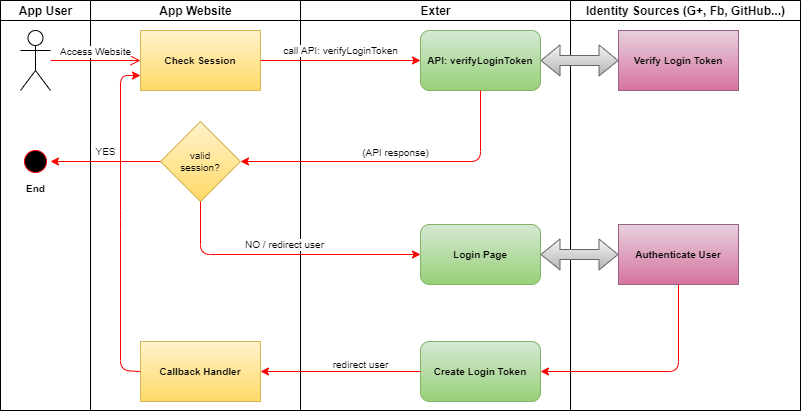

The diagram above was exported from draw.io. Its source (the exported page's mxGraphModel, read from the mxfile embedded in the PNG):
<mxGraphModel dx="1006" dy="717" grid="1" gridSize="10" guides="1" tooltips="1" connect="1" arrows="1" fold="1" page="1" pageScale="1" pageWidth="827" pageHeight="1169" math="0" shadow="0">
  <root>
    <mxCell id="0" />
    <mxCell id="1" parent="0" />
    <mxCell id="2" value="" style="swimlane;html=1;childLayout=stackLayout;startSize=0;rounded=0;shadow=0;labelBackgroundColor=#7F00FF;strokeColor=#000000;strokeWidth=1;fillColor=#ffffff;fontFamily=Verdana;fontSize=8;fontColor=#000000;align=center;swimlaneFillColor=none;" vertex="1" parent="1">
      <mxGeometry x="20" y="60" width="800" height="410" as="geometry">
        <mxRectangle x="20" y="40" width="50" height="20" as="alternateBounds" />
      </mxGeometry>
    </mxCell>
    <mxCell id="3" value="App User" style="swimlane;html=1;startSize=20;" vertex="1" parent="2">
      <mxGeometry width="90" height="410" as="geometry">
        <mxRectangle y="20" width="30" height="410" as="alternateBounds" />
      </mxGeometry>
    </mxCell>
    <mxCell id="4" value="End" style="ellipse;html=1;shape=startState;fillColor=#000000;strokeColor=#ff0000;shadow=0;comic=0;fontSize=10;verticalAlign=top;labelPosition=center;verticalLabelPosition=bottom;align=center;fontStyle=1" vertex="1" parent="3">
      <mxGeometry x="20" y="146" width="30" height="30" as="geometry" />
    </mxCell>
    <mxCell id="5" value="" style="shape=umlActor;verticalLabelPosition=bottom;verticalAlign=top;html=1;outlineConnect=0;labelBackgroundColor=#7F00FF;" vertex="1" parent="3">
      <mxGeometry x="20" y="30" width="30" height="60" as="geometry" />
    </mxCell>
    <mxCell id="6" value="App Website" style="swimlane;html=1;startSize=20;" vertex="1" parent="2">
      <mxGeometry x="90" width="210" height="410" as="geometry" />
    </mxCell>
    <mxCell id="7" value="Check Session" style="rounded=0;whiteSpace=wrap;html=1;shadow=0;comic=0;fontSize=10;fontStyle=1;fillColor=#fff2cc;strokeColor=#d6b656;gradientColor=#ffd966;" vertex="1" parent="6">
      <mxGeometry x="50" y="30" width="120" height="60" as="geometry" />
    </mxCell>
    <mxCell id="8" value="valid&lt;div&gt;session?&lt;/div&gt;" style="rhombus;whiteSpace=wrap;html=1;shadow=0;comic=0;gradientColor=#ffd966;fontSize=10;fillColor=#fff2cc;strokeColor=#d6b656;" vertex="1" parent="6">
      <mxGeometry x="70" y="121" width="80" height="80" as="geometry" />
    </mxCell>
    <mxCell id="9" value="Callback Handler" style="rounded=0;whiteSpace=wrap;html=1;shadow=0;comic=0;fontSize=10;fontStyle=1;fillColor=#fff2cc;strokeColor=#d6b656;gradientColor=#ffd966;" vertex="1" parent="6">
      <mxGeometry x="50" y="341" width="120" height="60" as="geometry" />
    </mxCell>
    <mxCell id="10" value="" style="endArrow=classic;html=1;shadow=0;strokeColor=#FF0000;fontSize=10;exitX=0;exitY=0.5;entryX=0;entryY=0.75;" edge="1" parent="6" source="9" target="7">
      <mxGeometry width="50" height="50" relative="1" as="geometry">
        <mxPoint x="-90" y="380" as="sourcePoint" />
        <mxPoint x="30" y="90" as="targetPoint" />
        <Array as="points">
          <mxPoint x="30" y="370" />
          <mxPoint x="30" y="220" />
          <mxPoint x="30" y="75" />
        </Array>
      </mxGeometry>
    </mxCell>
    <mxCell id="11" value="Access Website" style="edgeStyle=orthogonalEdgeStyle;html=1;verticalAlign=bottom;endArrow=open;endSize=8;strokeColor=#ff0000;fontSize=10;shadow=0;entryX=0;entryY=0.5;labelBackgroundColor=#ffffff;" edge="1" parent="2" source="5" target="7">
      <mxGeometry relative="1" as="geometry">
        <mxPoint x="80" y="140" as="targetPoint" />
        <Array as="points" />
        <mxPoint x="50" y="80" as="sourcePoint" />
      </mxGeometry>
    </mxCell>
    <mxCell id="12" value="Exter" style="swimlane;html=1;startSize=20;" vertex="1" parent="2">
      <mxGeometry x="300" width="270" height="410" as="geometry" />
    </mxCell>
    <mxCell id="13" value="API: verifyLoginToken" style="rounded=1;whiteSpace=wrap;html=1;shadow=0;comic=0;gradientColor=#97d077;fontSize=10;fillColor=#d5e8d4;strokeColor=#82b366;fontStyle=1" vertex="1" parent="12">
      <mxGeometry x="120" y="30" width="120" height="60" as="geometry" />
    </mxCell>
    <mxCell id="14" value="Login Page" style="rounded=1;whiteSpace=wrap;html=1;shadow=0;comic=0;gradientColor=#97d077;fontSize=10;fillColor=#d5e8d4;strokeColor=#82b366;fontStyle=1" vertex="1" parent="12">
      <mxGeometry x="120" y="224" width="120" height="60" as="geometry" />
    </mxCell>
    <mxCell id="15" value="Create Login Token" style="rounded=1;whiteSpace=wrap;html=1;shadow=0;comic=0;gradientColor=#97d077;fontSize=10;fillColor=#d5e8d4;strokeColor=#82b366;fontStyle=1" vertex="1" parent="12">
      <mxGeometry x="120" y="341" width="120" height="60" as="geometry" />
    </mxCell>
    <mxCell id="16" value="Identity Sources (G+, Fb, GitHub...)" style="swimlane;html=1;startSize=20;" vertex="1" parent="2">
      <mxGeometry x="570" width="230" height="410" as="geometry" />
    </mxCell>
    <mxCell id="17" value="Authenticate User" style="rounded=0;whiteSpace=wrap;html=1;shadow=0;comic=0;fontSize=10;fontStyle=1;fillColor=#e6d0de;strokeColor=#996185;gradientColor=#d5739d;" vertex="1" parent="16">
      <mxGeometry x="48" y="224" width="120" height="60" as="geometry" />
    </mxCell>
    <mxCell id="18" value="Verify Login Token" style="rounded=0;whiteSpace=wrap;html=1;shadow=0;comic=0;fontSize=10;fontStyle=1;fillColor=#e6d0de;strokeColor=#996185;gradientColor=#d5739d;" vertex="1" parent="16">
      <mxGeometry x="48" y="30" width="120" height="60" as="geometry" />
    </mxCell>
    <mxCell id="19" value="call API:&amp;nbsp;verifyLoginToken" style="endArrow=classic;html=1;shadow=0;strokeColor=#FF0000;fontSize=10;exitX=1;exitY=0.5;entryX=0;entryY=0.5;spacingBottom=20;" edge="1" parent="2" source="7" target="13">
      <mxGeometry width="50" height="50" relative="1" as="geometry">
        <mxPoint x="380" y="200" as="sourcePoint" />
        <mxPoint x="430" y="150" as="targetPoint" />
      </mxGeometry>
    </mxCell>
    <mxCell id="20" value="(API response)" style="endArrow=classic;html=1;shadow=0;strokeColor=#FF0000;fontSize=10;exitX=0.5;exitY=1;entryX=1;entryY=0.5;verticalAlign=bottom;" edge="1" parent="2" source="13" target="8">
      <mxGeometry width="50" height="50" relative="1" as="geometry">
        <mxPoint x="500" y="250" as="sourcePoint" />
        <mxPoint x="550" y="200" as="targetPoint" />
        <Array as="points">
          <mxPoint x="480" y="161" />
        </Array>
      </mxGeometry>
    </mxCell>
    <mxCell id="21" value="YES" style="endArrow=classic;html=1;shadow=0;strokeColor=#FF0000;fontSize=10;entryX=1;entryY=0.5;exitX=0;exitY=0.5;spacingBottom=20;" edge="1" parent="2" source="8" target="4">
      <mxGeometry width="50" height="50" relative="1" as="geometry">
        <mxPoint x="270" y="331" as="sourcePoint" />
        <mxPoint x="320" y="281" as="targetPoint" />
      </mxGeometry>
    </mxCell>
    <mxCell id="22" value="NO / redirect user" style="endArrow=classic;html=1;shadow=0;strokeColor=#FF0000;fontSize=10;exitX=0.5;exitY=1;entryX=0;entryY=0.5;spacingBottom=20;" edge="1" parent="2" source="8" target="14">
      <mxGeometry width="50" height="50" relative="1" as="geometry">
        <mxPoint x="190" y="214" as="sourcePoint" />
        <mxPoint x="280" y="323" as="targetPoint" />
        <Array as="points">
          <mxPoint x="200" y="254" />
        </Array>
      </mxGeometry>
    </mxCell>
    <mxCell id="23" value="" style="endArrow=classic;html=1;shadow=0;strokeColor=#FF0000;fontSize=10;exitX=0.5;exitY=1;entryX=1;entryY=0.5;" edge="1" parent="2" source="17" target="15">
      <mxGeometry width="50" height="50" relative="1" as="geometry">
        <mxPoint x="820" y="440" as="sourcePoint" />
        <mxPoint x="870" y="390" as="targetPoint" />
        <Array as="points">
          <mxPoint x="678" y="371" />
        </Array>
      </mxGeometry>
    </mxCell>
    <mxCell id="24" value="" style="endArrow=classic;html=1;shadow=0;strokeColor=#FF0000;fontSize=10;exitX=0;exitY=0.5;entryX=1;entryY=0.5;" edge="1" parent="2" source="15" target="9">
      <mxGeometry width="50" height="50" relative="1" as="geometry">
        <mxPoint x="380" y="381" as="sourcePoint" />
        <mxPoint x="430" y="331" as="targetPoint" />
      </mxGeometry>
    </mxCell>
    <mxCell id="25" value="redirect user" style="text;html=1;resizable=0;points=[];align=center;verticalAlign=middle;labelBackgroundColor=#ffffff;fontSize=10;spacingBottom=20;" vertex="1" connectable="0" parent="24">
      <mxGeometry x="-0.2375" y="2" relative="1" as="geometry">
        <mxPoint as="offset" />
      </mxGeometry>
    </mxCell>
    <mxCell id="26" value="" style="shape=flexArrow;endArrow=classic;startArrow=classic;html=1;labelBackgroundColor=#ffffff;entryX=0;entryY=0.5;entryDx=0;entryDy=0;exitX=1;exitY=0.5;exitDx=0;exitDy=0;fillColor=#f5f5f5;strokeColor=#666666;shadow=0;gradientColor=#b3b3b3;" edge="1" parent="2" source="13" target="18">
      <mxGeometry width="50" height="50" relative="1" as="geometry">
        <mxPoint x="550" y="180" as="sourcePoint" />
        <mxPoint x="600" y="130" as="targetPoint" />
      </mxGeometry>
    </mxCell>
    <mxCell id="27" value="" style="shape=flexArrow;endArrow=classic;startArrow=classic;html=1;shadow=0;labelBackgroundColor=#ffffff;gradientColor=#b3b3b3;fillColor=#f5f5f5;strokeColor=#666666;entryX=0;entryY=0.5;entryDx=0;entryDy=0;exitX=1;exitY=0.5;exitDx=0;exitDy=0;" edge="1" parent="2" source="14" target="17">
      <mxGeometry width="50" height="50" relative="1" as="geometry">
        <mxPoint x="540" y="350" as="sourcePoint" />
        <mxPoint x="590" y="300" as="targetPoint" />
      </mxGeometry>
    </mxCell>
  </root>
</mxGraphModel>